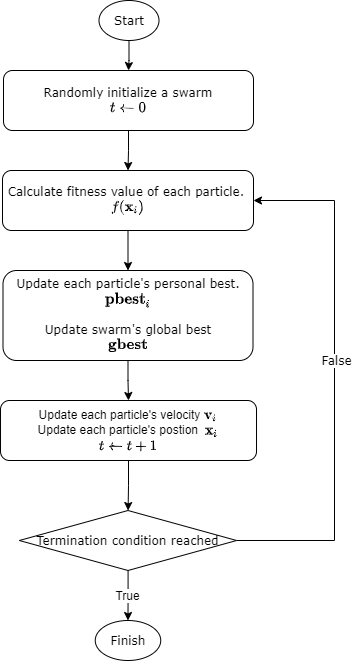

The diagram above was exported from draw.io. Its source (the exported page's mxGraphModel, read from the mxfile embedded in the PNG):
<mxGraphModel dx="865" dy="456" grid="1" gridSize="10" guides="1" tooltips="1" connect="1" arrows="1" fold="1" page="1" pageScale="1" pageWidth="827" pageHeight="1169" math="1" shadow="0">
  <root>
    <mxCell id="0" />
    <mxCell id="1" parent="0" />
    <mxCell id="3enBHjVOIduAHelTc4JC-3" value="" style="edgeStyle=orthogonalEdgeStyle;rounded=0;orthogonalLoop=1;jettySize=auto;html=1;" edge="1" parent="1" source="sy-ye6aLefMkeMkQ2mLU-1" target="sy-ye6aLefMkeMkQ2mLU-2">
      <mxGeometry relative="1" as="geometry" />
    </mxCell>
    <mxCell id="sy-ye6aLefMkeMkQ2mLU-1" value="&lt;font face=&quot;Verdana&quot;&gt;Start&lt;/font&gt;" style="ellipse;whiteSpace=wrap;html=1;" parent="1" vertex="1">
      <mxGeometry x="394.5" width="60" height="40" as="geometry" />
    </mxCell>
    <mxCell id="3enBHjVOIduAHelTc4JC-17" value="" style="edgeStyle=orthogonalEdgeStyle;rounded=0;orthogonalLoop=1;jettySize=auto;html=1;" edge="1" parent="1" source="sy-ye6aLefMkeMkQ2mLU-2" target="3enBHjVOIduAHelTc4JC-1">
      <mxGeometry relative="1" as="geometry" />
    </mxCell>
    <mxCell id="sy-ye6aLefMkeMkQ2mLU-2" value="&lt;font face=&quot;Verdana&quot;&gt;Randomly initialize a swarm&lt;br&gt;\( t \leftarrow 0 \)&lt;br&gt;&lt;/font&gt;" style="rounded=1;whiteSpace=wrap;html=1;" parent="1" vertex="1">
      <mxGeometry x="299" y="70" width="250" height="60" as="geometry" />
    </mxCell>
    <mxCell id="3enBHjVOIduAHelTc4JC-6" value="" style="edgeStyle=orthogonalEdgeStyle;rounded=0;orthogonalLoop=1;jettySize=auto;html=1;" edge="1" parent="1" source="3enBHjVOIduAHelTc4JC-1" target="3enBHjVOIduAHelTc4JC-4">
      <mxGeometry relative="1" as="geometry" />
    </mxCell>
    <mxCell id="3enBHjVOIduAHelTc4JC-1" value="&lt;font face=&quot;Verdana&quot;&gt;Calculate fitness value of each particle.&lt;/font&gt;&amp;nbsp;&lt;br&gt;\( f(\mathbf{x}_{i}) \)" style="rounded=1;whiteSpace=wrap;html=1;" vertex="1" parent="1">
      <mxGeometry x="298" y="170" width="251" height="60" as="geometry" />
    </mxCell>
    <mxCell id="3enBHjVOIduAHelTc4JC-8" value="" style="edgeStyle=orthogonalEdgeStyle;rounded=0;orthogonalLoop=1;jettySize=auto;html=1;" edge="1" parent="1" source="3enBHjVOIduAHelTc4JC-4" target="3enBHjVOIduAHelTc4JC-7">
      <mxGeometry relative="1" as="geometry" />
    </mxCell>
    <mxCell id="3enBHjVOIduAHelTc4JC-4" value="&lt;font face=&quot;Verdana&quot;&gt;Update each particle's personal best.&lt;br&gt;\( \mathbf{pbest}_{i} \)&lt;br&gt;&lt;br&gt;Update swarm's global best&lt;br&gt;\( \mathbf{gbest} \)&lt;br&gt;&lt;/font&gt;" style="rounded=1;whiteSpace=wrap;html=1;" vertex="1" parent="1">
      <mxGeometry x="298.5" y="270" width="250" height="90" as="geometry" />
    </mxCell>
    <mxCell id="3enBHjVOIduAHelTc4JC-10" value="" style="edgeStyle=orthogonalEdgeStyle;rounded=0;orthogonalLoop=1;jettySize=auto;html=1;" edge="1" parent="1" source="3enBHjVOIduAHelTc4JC-7" target="3enBHjVOIduAHelTc4JC-9">
      <mxGeometry relative="1" as="geometry" />
    </mxCell>
    <mxCell id="3enBHjVOIduAHelTc4JC-7" value="Update each particle's velocity \( \mathbf{v}_{i} \)&lt;br&gt;Update each particle's postion&amp;nbsp;&amp;nbsp;\( \mathbf{x}_{i} \)&lt;br&gt;\( t \leftarrow t + 1 \)" style="rounded=1;whiteSpace=wrap;html=1;" vertex="1" parent="1">
      <mxGeometry x="296.01" y="400" width="256" height="60" as="geometry" />
    </mxCell>
    <mxCell id="3enBHjVOIduAHelTc4JC-16" value="&lt;font style=&quot;font-size: 12px&quot;&gt;True&lt;/font&gt;" style="edgeStyle=orthogonalEdgeStyle;rounded=0;orthogonalLoop=1;jettySize=auto;html=1;" edge="1" parent="1" source="3enBHjVOIduAHelTc4JC-9" target="3enBHjVOIduAHelTc4JC-15">
      <mxGeometry relative="1" as="geometry" />
    </mxCell>
    <mxCell id="3enBHjVOIduAHelTc4JC-18" style="edgeStyle=orthogonalEdgeStyle;rounded=0;orthogonalLoop=1;jettySize=auto;html=1;exitX=1;exitY=0.5;exitDx=0;exitDy=0;entryX=1;entryY=0.5;entryDx=0;entryDy=0;" edge="1" parent="1" source="3enBHjVOIduAHelTc4JC-9" target="3enBHjVOIduAHelTc4JC-1">
      <mxGeometry relative="1" as="geometry">
        <Array as="points">
          <mxPoint x="630" y="540" />
          <mxPoint x="630" y="200" />
        </Array>
      </mxGeometry>
    </mxCell>
    <mxCell id="3enBHjVOIduAHelTc4JC-19" value="&lt;font style=&quot;font-size: 12px&quot; face=&quot;Verdana&quot;&gt;False&lt;/font&gt;" style="edgeLabel;html=1;align=center;verticalAlign=middle;resizable=0;points=[];" vertex="1" connectable="0" parent="3enBHjVOIduAHelTc4JC-18">
      <mxGeometry x="0.1019" y="-2" relative="1" as="geometry">
        <mxPoint y="8" as="offset" />
      </mxGeometry>
    </mxCell>
    <mxCell id="3enBHjVOIduAHelTc4JC-9" value="&lt;font style=&quot;font-size: 12px&quot; face=&quot;Verdana&quot;&gt;Termination condition reached&lt;/font&gt;" style="rhombus;whiteSpace=wrap;html=1;" vertex="1" parent="1">
      <mxGeometry x="314.87" y="510" width="217.25" height="60" as="geometry" />
    </mxCell>
    <mxCell id="3enBHjVOIduAHelTc4JC-15" value="&lt;font face=&quot;Verdana&quot;&gt;Finish&lt;/font&gt;" style="ellipse;whiteSpace=wrap;html=1;" vertex="1" parent="1">
      <mxGeometry x="390.74" y="620" width="65.5" height="40" as="geometry" />
    </mxCell>
  </root>
</mxGraphModel>